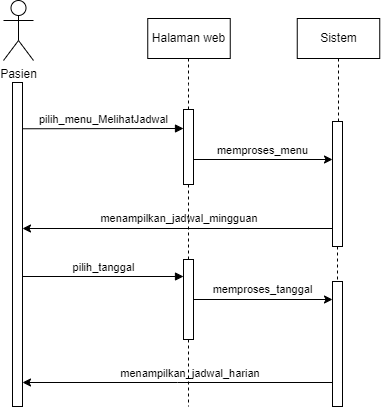

The diagram above was exported from draw.io. Its source (the exported page's mxGraphModel, read from the mxfile embedded in the PNG):
<mxGraphModel dx="794" dy="462" grid="1" gridSize="10" guides="1" tooltips="1" connect="1" arrows="1" fold="1" page="1" pageScale="1" pageWidth="850" pageHeight="1100" math="0" shadow="0">
  <root>
    <mxCell id="0" />
    <mxCell id="1" parent="0" />
    <mxCell id="x54fA8rThMskCfUEkcFY-10" value="" style="edgeStyle=elbowEdgeStyle;rounded=0;orthogonalLoop=1;jettySize=auto;html=1;elbow=vertical;curved=0;dashed=1;endArrow=none;endFill=0;" parent="1" source="x54fA8rThMskCfUEkcFY-5" edge="1">
      <mxGeometry relative="1" as="geometry">
        <mxPoint x="290" y="152" as="targetPoint" />
      </mxGeometry>
    </mxCell>
    <mxCell id="x54fA8rThMskCfUEkcFY-14" style="edgeStyle=elbowEdgeStyle;rounded=0;orthogonalLoop=1;jettySize=auto;html=1;elbow=vertical;curved=0;" parent="1" edge="1">
      <mxGeometry relative="1" as="geometry">
        <mxPoint x="434" y="253" as="targetPoint" />
        <mxPoint x="295" y="253" as="sourcePoint" />
      </mxGeometry>
    </mxCell>
    <mxCell id="UN2yXP5w1bJ-Ttd47T61-1" style="edgeStyle=elbowEdgeStyle;rounded=0;orthogonalLoop=1;jettySize=auto;html=1;elbow=vertical;curved=0;endArrow=none;endFill=0;dashed=1;" edge="1" parent="1" source="x54fA8rThMskCfUEkcFY-5" target="x54fA8rThMskCfUEkcFY-21">
      <mxGeometry relative="1" as="geometry" />
    </mxCell>
    <mxCell id="x54fA8rThMskCfUEkcFY-5" value="" style="html=1;points=[];perimeter=orthogonalPerimeter;outlineConnect=0;targetShapes=umlLifeline;portConstraint=eastwest;newEdgeStyle={&quot;edgeStyle&quot;:&quot;elbowEdgeStyle&quot;,&quot;elbow&quot;:&quot;vertical&quot;,&quot;curved&quot;:0,&quot;rounded&quot;:0};" parent="1" vertex="1">
      <mxGeometry x="285" y="203" width="10" height="75" as="geometry" />
    </mxCell>
    <mxCell id="x54fA8rThMskCfUEkcFY-6" value="pilih_menu_MelihatJadwal" style="html=1;verticalAlign=bottom;endArrow=block;edgeStyle=elbowEdgeStyle;elbow=vertical;curved=0;rounded=0;exitX=1;exitY=0.177;exitDx=0;exitDy=0;exitPerimeter=0;" parent="1" edge="1">
      <mxGeometry relative="1" as="geometry">
        <mxPoint x="124" y="222.26800000000003" as="sourcePoint" />
        <mxPoint as="offset" />
        <mxPoint x="285" y="222" as="targetPoint" />
      </mxGeometry>
    </mxCell>
    <mxCell id="x54fA8rThMskCfUEkcFY-9" value="Halaman web" style="whiteSpace=wrap;html=1;" parent="1" vertex="1">
      <mxGeometry x="249.25" y="112" width="82.5" height="40" as="geometry" />
    </mxCell>
    <mxCell id="x54fA8rThMskCfUEkcFY-11" value="" style="edgeStyle=elbowEdgeStyle;rounded=0;orthogonalLoop=1;jettySize=auto;html=1;elbow=vertical;curved=0;dashed=1;endArrow=none;endFill=0;" parent="1" edge="1">
      <mxGeometry relative="1" as="geometry">
        <mxPoint x="440" y="215" as="sourcePoint" />
        <mxPoint x="440" y="152" as="targetPoint" />
      </mxGeometry>
    </mxCell>
    <mxCell id="x54fA8rThMskCfUEkcFY-12" value="Sistem" style="whiteSpace=wrap;html=1;" parent="1" vertex="1">
      <mxGeometry x="398.75" y="112" width="82.5" height="40" as="geometry" />
    </mxCell>
    <mxCell id="kP5TmnG1_SdlopaVSfEf-1" style="edgeStyle=elbowEdgeStyle;rounded=0;orthogonalLoop=1;jettySize=auto;html=1;elbow=vertical;curved=0;dashed=1;endArrow=none;endFill=0;" edge="1" parent="1" source="x54fA8rThMskCfUEkcFY-13" target="x54fA8rThMskCfUEkcFY-24">
      <mxGeometry relative="1" as="geometry" />
    </mxCell>
    <mxCell id="x54fA8rThMskCfUEkcFY-13" value="" style="html=1;points=[];perimeter=orthogonalPerimeter;outlineConnect=0;targetShapes=umlLifeline;portConstraint=eastwest;newEdgeStyle={&quot;edgeStyle&quot;:&quot;elbowEdgeStyle&quot;,&quot;elbow&quot;:&quot;vertical&quot;,&quot;curved&quot;:0,&quot;rounded&quot;:0};" parent="1" vertex="1">
      <mxGeometry x="434" y="215" width="10" height="125" as="geometry" />
    </mxCell>
    <mxCell id="x54fA8rThMskCfUEkcFY-16" value="memproses_menu" style="text;html=1;strokeColor=none;fillColor=none;align=center;verticalAlign=middle;whiteSpace=wrap;rounded=0;fontSize=11;" parent="1" vertex="1">
      <mxGeometry x="313" y="229" width="103" height="30" as="geometry" />
    </mxCell>
    <mxCell id="x54fA8rThMskCfUEkcFY-17" value="" style="endArrow=classic;html=1;rounded=0;" parent="1" edge="1">
      <mxGeometry width="50" height="50" relative="1" as="geometry">
        <mxPoint x="434" y="322" as="sourcePoint" />
        <mxPoint x="124" y="322" as="targetPoint" />
      </mxGeometry>
    </mxCell>
    <mxCell id="x54fA8rThMskCfUEkcFY-18" value="menampilkan_jadwal_mingguan" style="text;html=1;strokeColor=none;fillColor=none;align=center;verticalAlign=middle;whiteSpace=wrap;rounded=0;fontSize=11;" parent="1" vertex="1">
      <mxGeometry x="186" y="297" width="190" height="30" as="geometry" />
    </mxCell>
    <mxCell id="x54fA8rThMskCfUEkcFY-19" value="" style="html=1;points=[];perimeter=orthogonalPerimeter;outlineConnect=0;targetShapes=umlLifeline;portConstraint=eastwest;newEdgeStyle={&quot;edgeStyle&quot;:&quot;elbowEdgeStyle&quot;,&quot;elbow&quot;:&quot;vertical&quot;,&quot;curved&quot;:0,&quot;rounded&quot;:0};" parent="1" vertex="1">
      <mxGeometry x="114" y="176" width="10" height="324" as="geometry" />
    </mxCell>
    <mxCell id="x54fA8rThMskCfUEkcFY-25" value="" style="edgeStyle=elbowEdgeStyle;rounded=0;orthogonalLoop=1;jettySize=auto;html=1;elbow=vertical;curved=0;" parent="1" edge="1">
      <mxGeometry relative="1" as="geometry">
        <mxPoint x="295" y="393" as="sourcePoint" />
        <mxPoint x="434" y="393" as="targetPoint" />
      </mxGeometry>
    </mxCell>
    <mxCell id="kP5TmnG1_SdlopaVSfEf-2" style="edgeStyle=elbowEdgeStyle;rounded=0;orthogonalLoop=1;jettySize=auto;html=1;elbow=vertical;curved=0;dashed=1;endArrow=none;endFill=0;" edge="1" parent="1" source="x54fA8rThMskCfUEkcFY-21">
      <mxGeometry relative="1" as="geometry">
        <mxPoint x="290" y="500" as="targetPoint" />
      </mxGeometry>
    </mxCell>
    <mxCell id="x54fA8rThMskCfUEkcFY-21" value="" style="html=1;points=[];perimeter=orthogonalPerimeter;outlineConnect=0;targetShapes=umlLifeline;portConstraint=eastwest;newEdgeStyle={&quot;edgeStyle&quot;:&quot;elbowEdgeStyle&quot;,&quot;elbow&quot;:&quot;vertical&quot;,&quot;curved&quot;:0,&quot;rounded&quot;:0};" parent="1" vertex="1">
      <mxGeometry x="285" y="353" width="10" height="80" as="geometry" />
    </mxCell>
    <mxCell id="x54fA8rThMskCfUEkcFY-22" value="pilih_tanggal" style="html=1;verticalAlign=bottom;endArrow=block;edgeStyle=elbowEdgeStyle;elbow=vertical;curved=0;rounded=0;" parent="1" edge="1">
      <mxGeometry relative="1" as="geometry">
        <mxPoint x="124" y="370" as="sourcePoint" />
        <mxPoint x="285" y="370" as="targetPoint" />
      </mxGeometry>
    </mxCell>
    <mxCell id="UN2yXP5w1bJ-Ttd47T61-4" style="edgeStyle=elbowEdgeStyle;rounded=0;orthogonalLoop=1;jettySize=auto;html=1;elbow=vertical;curved=0;" edge="1" parent="1">
      <mxGeometry relative="1" as="geometry">
        <mxPoint x="434" y="476" as="sourcePoint" />
        <mxPoint x="124" y="476" as="targetPoint" />
      </mxGeometry>
    </mxCell>
    <mxCell id="x54fA8rThMskCfUEkcFY-24" value="" style="html=1;points=[];perimeter=orthogonalPerimeter;outlineConnect=0;targetShapes=umlLifeline;portConstraint=eastwest;newEdgeStyle={&quot;edgeStyle&quot;:&quot;elbowEdgeStyle&quot;,&quot;elbow&quot;:&quot;vertical&quot;,&quot;curved&quot;:0,&quot;rounded&quot;:0};" parent="1" vertex="1">
      <mxGeometry x="434" y="375" width="10" height="125" as="geometry" />
    </mxCell>
    <mxCell id="UN2yXP5w1bJ-Ttd47T61-2" value="memproses_tanggal" style="text;html=1;strokeColor=none;fillColor=none;align=center;verticalAlign=middle;whiteSpace=wrap;rounded=0;fontSize=11;" vertex="1" parent="1">
      <mxGeometry x="313" y="368" width="103" height="30" as="geometry" />
    </mxCell>
    <mxCell id="UN2yXP5w1bJ-Ttd47T61-5" value="menampilkan_jadwal_harian" style="text;html=1;strokeColor=none;fillColor=none;align=center;verticalAlign=middle;whiteSpace=wrap;rounded=0;fontSize=11;" vertex="1" parent="1">
      <mxGeometry x="197" y="452" width="190" height="30" as="geometry" />
    </mxCell>
    <mxCell id="UN2yXP5w1bJ-Ttd47T61-7" value="Pasien" style="shape=umlActor;verticalLabelPosition=bottom;verticalAlign=top;html=1;outlineConnect=0;" vertex="1" parent="1">
      <mxGeometry x="105" y="94" width="30" height="60" as="geometry" />
    </mxCell>
  </root>
</mxGraphModel>